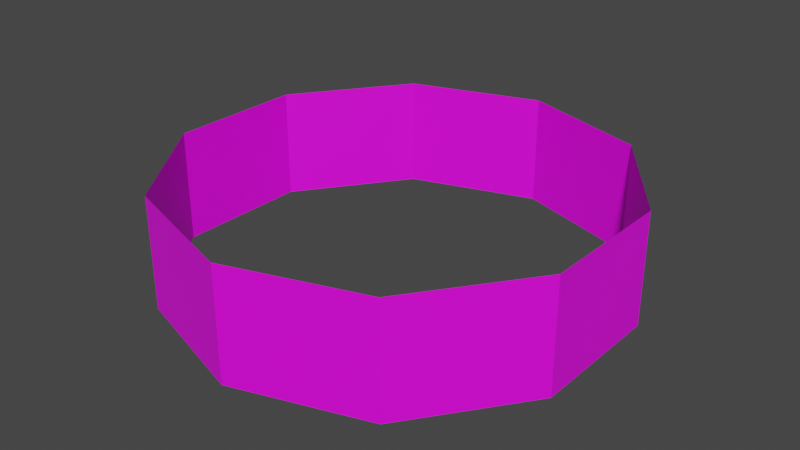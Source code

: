 # Source: cloud.blend  (saved by Blender 3.5.10; exported with 4.5.12 LTS)
import bpy
from mathutils import Matrix  # noqa: F401  (used for matrix-valued properties, if any)

bpy.ops.wm.read_factory_settings(use_empty=True)
scene = bpy.context.scene
scene.name = 'Scene'

# ---- collections
col_collection = bpy.data.collections.new('Collection'); scene.collection.children.link(col_collection)

# ---- images (referenced by path relative to the original .blend; pixels are not part of the script)
import os
ASSET_DIR = os.environ.get("B2B_ASSET_DIR", "")  # directory of the original .blend (textures are referenced by path, not embedded)
HERE = os.path.dirname(os.path.abspath(__file__))  # packed textures are extracted next to this script under _unpacked/

def load_image(name, relpath, width, height, colorspace="sRGB"):
    """Load a texture the original file referenced (path relative to the .blend, or extracted next to this script)."""
    p = next((c for c in (os.path.join(HERE, relpath), os.path.join(ASSET_DIR, relpath)) if relpath and os.path.exists(c)), "")
    if p:
        img = bpy.data.images.load(p, check_existing=True)
        img.name = name
    else:  # same state as the original file: an image datablock whose file is absent (Cycles renders it pink)
        img = bpy.data.images.new(name, width, height)
        img.source = "FILE"
        img.filepath = "//" + (relpath or name)
    img.colorspace_settings.name = colorspace
    return img
img_clouds_png = load_image('clouds.png', 'clouds.png', 1024, 1024, 'sRGB')

# ---- materials (node trees are filled in below, after node groups)
mat_clouds = bpy.data.materials.new('clouds')
mat_clouds.use_transparent_shadow = False

# ---- material node trees
mat_clouds.use_nodes = True; mat_clouds.node_tree.nodes.clear()
_N = mat_clouds.node_tree.nodes; _L = mat_clouds.node_tree.links
n0 = _N.new('ShaderNodeBsdfPrincipled'); n0.name = 'Principled BSDF'; n0.location = (10, 300)
n0.distribution = 'GGX'
n0.subsurface_method = 'RANDOM_WALK_SKIN'
n0.inputs[3].default_value = 1.45
n0.inputs[27].default_value = (0.0, 0.0, 0.0, 1.0)
n0.inputs[28].default_value = 1.0
n1 = _N.new('ShaderNodeOutputMaterial'); n1.name = 'Material Output'; n1.location = (300, 300)
n2 = _N.new('ShaderNodeTexImage'); n2.name = 'Image Texture'; n2.location = (-280, 280)
n2.image = img_clouds_png
n2.interpolation = 'Closest'
_L.new(n0.outputs[0], n1.inputs[0])
_L.new(n2.outputs[0], n0.inputs[0])
n1.is_active_output = True

# ---- world
world_world = bpy.data.worlds.new('World'); scene.world = world_world
world_world.use_nodes = True; world_world.node_tree.nodes.clear()
_N = world_world.node_tree.nodes; _L = world_world.node_tree.links
n0 = _N.new('ShaderNodeOutputWorld'); n0.name = 'World Output'; n0.location = (300, 300)
n1 = _N.new('ShaderNodeBackground'); n1.name = 'Background'; n1.location = (10, 300)
n1.inputs[0].default_value = (0.05088, 0.05088, 0.05088, 1.0)
_L.new(n1.outputs[0], n0.inputs[0])
n0.is_active_output = True
world_world.color = (0.05088, 0.05088, 0.05088)
world_world.use_sun_shadow = False
world_world.sun_shadow_jitter_overblur = 0.0

# ---- meshes
me_cylinder = bpy.data.meshes.new('Cylinder')
me_cylinder.from_pydata([(-3.234e-07, 6.744, -1.536), (-3.234e-07, 6.744, 4.102), (3.964, 5.456, -1.536), (3.964, 5.456, 4.102), (6.413, 2.084, -1.536), (6.413, 2.084, 4.102), (6.413, -2.084, -1.536), (6.413, -2.084, 4.102), (3.964, -5.456, -1.536), (3.964, -5.456, 4.102), (-3.234e-07, -6.744, -1.536), (-3.234e-07, -6.744, 4.102), (-3.964, -5.456, -1.536), (-3.964, -5.456, 4.102), (-6.413, -2.084, -1.536), (-6.413, -2.084, 4.102), (-6.413, 2.084, -1.536), (-6.413, 2.084, 4.102), (-3.964, 5.456, -1.536), (-3.964, 5.456, 4.102)], [], [(0, 1, 3, 2), (2, 3, 5, 4), (4, 5, 7, 6), (6, 7, 9, 8), (8, 9, 11, 10), (10, 11, 13, 12), (12, 13, 15, 14), (14, 15, 17, 16), (16, 17, 19, 18), (18, 19, 1, 0)])
_uv = me_cylinder.uv_layers.new(name='UVMap')
_uv.uv.foreach_set('vector', [1.0, 0.0, 1.0, 0.5, 0.9, 0.5, 0.9, 0.0, 0.9, 0.0, 0.9, 0.5, 0.8, 0.5, 0.8, 0.0, 0.8, 0.0, 0.8, 0.5, 0.7, 0.5, 0.7, 0.0, 0.7, 0.0, 0.7, 0.5, 0.6, 0.5, 0.6, 0.0, 0.6, 0.0, 0.6, 0.5, 0.5, 0.5, 0.5, 0.0, 0.5, 0.0, 0.5, 0.5, 0.4, 0.5, 0.4, 0.0, 0.4, 0.0, 0.4, 0.5, 0.3, 0.5, 0.3, 0.0, 0.3, 0.0, 0.3, 0.5, 0.2, 0.5, 0.2, 0.0, 0.2, 0.0, 0.2, 0.5, 0.1, 0.5, 0.1, 0.0, 0.1, 0.0, 0.1, 0.5, -7.451e-08, 0.5, -7.451e-08, 0.0])
me_cylinder.materials.append(mat_clouds)
me_cylinder.update()

# ---- objects
ob_cylinder = bpy.data.objects.new('Cylinder', me_cylinder)

# ---- transforms, parenting, visibility, modifiers, constraints
ob_cylinder.location = (0.0, 0.0, 0.9104)
ob_cylinder.scale = (1.0, 1.0, 0.6)

# ---- collection membership
col_collection.objects.link(ob_cylinder)

# ---- scene / render settings (as saved in the file)
scene.frame_start = 1; scene.frame_end = 250; scene.frame_set(2)
scene.render.engine = 'BLENDER_EEVEE_NEXT'
scene.cycles.sampling_pattern = 'TABULATED_SOBOL'
scene.view_settings.view_transform = 'Filmic'
bpy.context.view_layer.update()

# ---- added for rendering (the .blend has no active camera and no usable light): camera, sun
cam_auto = bpy.data.cameras.new('AutoCamera')
cam_auto.lens = 50.0
cam_auto.sensor_width = 36.0
cam_auto.clip_end = 1000.0
ob_auto_camera = bpy.data.objects.new('AutoCamera', cam_auto)
scene.collection.objects.link(ob_auto_camera)
ob_auto_camera.location = (17.5029, -21.0035, 15.6825)
ob_auto_camera.rotation_euler = (1.09748, -7.21219e-08, 0.694738)
scene.camera = ob_auto_camera
light_auto_sun = bpy.data.lights.new('AutoSun', 'SUN')
light_auto_sun.energy = 3.0
light_auto_sun.angle = 0.0523599
ob_auto_sun = bpy.data.objects.new('AutoSun', light_auto_sun)
scene.collection.objects.link(ob_auto_sun)
ob_auto_sun.rotation_euler = (0.872665, 0.174533, 0.523599)
bpy.context.view_layer.update()
